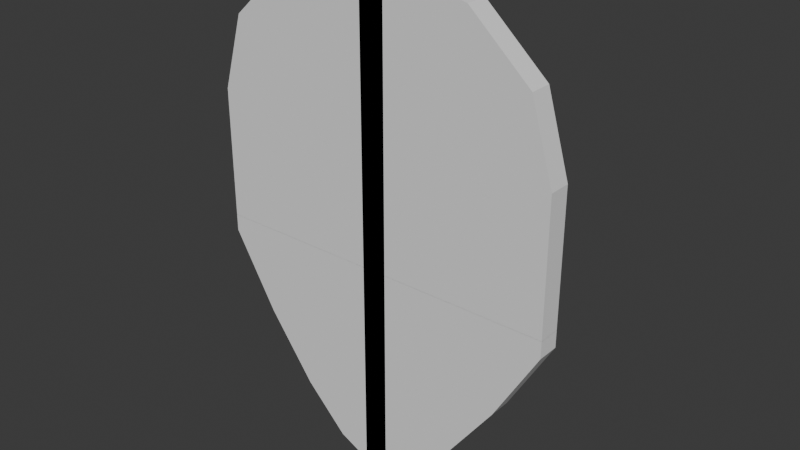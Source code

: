 # Source: shield.blend  (saved by Blender 4.0.36; exported with 4.5.12 LTS)
import bpy
from mathutils import Matrix  # noqa: F401  (used for matrix-valued properties, if any)

bpy.ops.wm.read_factory_settings(use_empty=True)
scene = bpy.context.scene
scene.name = 'Scene'

# ---- world
world_world = bpy.data.worlds.new('World'); scene.world = world_world
world_world.use_nodes = True; world_world.node_tree.nodes.clear()
_N = world_world.node_tree.nodes; _L = world_world.node_tree.links
n0 = _N.new('ShaderNodeOutputWorld'); n0.name = 'World Output'; n0.location = (300, 300)
n1 = _N.new('ShaderNodeBackground'); n1.name = 'Background'; n1.location = (10, 300)
n1.inputs[0].default_value = (0.05088, 0.05088, 0.05088, 1.0)
_L.new(n1.outputs[0], n0.inputs[0])
n0.is_active_output = True
world_world.color = (0.05088, 0.05088, 0.05088)
world_world.use_sun_shadow = False
world_world.sun_shadow_jitter_overblur = 0.0

# ---- meshes
me_x = bpy.data.meshes.new('Куб')
me_x.from_pydata([(-1.0, -1.0, -1.0), (-1.0, -1.0, 1.0), (-1.0, 1.0, -1.0), (-1.0, 1.0, 1.0), (1.0, -1.0, -1.0), (1.0, -1.0, 1.0), (1.0, 1.0, -1.0), (1.0, 1.0, 1.0), (-1.0, -1.0, 1.296), (-1.0, 1.0, 1.296), (1.0, 1.0, 1.296), (1.0, -1.0, 1.296), (1.0, -3.639, 1.0), (-1.0, -3.639, 1.0), (1.0, -3.639, 1.296), (-1.0, -3.639, 1.296), (1.0, -5.661, 1.0), (-1.0, -5.661, 1.0), (1.0, -5.661, 1.296), (-1.0, -5.661, 1.296), (1.0, -1.0, -1.0), (1.0, -1.0, 1.0), (1.0, 1.0, -1.0), (1.0, 1.0, 1.0), (-1.0, -1.0, -1.0), (-1.0, -1.0, 1.0), (-1.0, 1.0, -1.0), (-1.0, 1.0, 1.0), (1.0, -1.0, 1.296), (1.0, 1.0, 1.296), (-1.0, 1.0, 1.296), (-1.0, -1.0, 1.296), (-1.0, -3.639, 1.0), (1.0, -3.639, 1.0), (-1.0, -3.639, 1.296), (1.0, -3.639, 1.296), (-1.0, -5.661, 1.0), (1.0, -5.661, 1.0), (-1.0, -5.661, 1.296), (1.0, -5.661, 1.296), (-1.0, -1.0, 1.0), (-1.0, -1.0, -1.0), (-1.0, 1.0, 1.0), (-1.0, 1.0, -1.0), (1.0, -1.0, 1.0), (1.0, -1.0, -1.0), (1.0, 1.0, 1.0), (1.0, 1.0, -1.0), (-1.0, -1.0, -1.296), (-1.0, 1.0, -1.296), (1.0, 1.0, -1.296), (1.0, -1.0, -1.296), (1.0, -3.639, -1.0), (-1.0, -3.639, -1.0), (1.0, -3.639, -1.296), (-1.0, -3.639, -1.296), (1.0, -5.661, -1.0), (-1.0, -5.661, -1.0), (1.0, -5.661, -1.296), (-1.0, -5.661, -1.296), (1.0, -1.0, 1.0), (1.0, -1.0, -1.0), (1.0, 1.0, 1.0), (1.0, 1.0, -1.0), (-1.0, -1.0, 1.0), (-1.0, -1.0, -1.0), (-1.0, 1.0, 1.0), (-1.0, 1.0, -1.0), (1.0, -1.0, -1.296), (1.0, 1.0, -1.296), (-1.0, 1.0, -1.296), (-1.0, -1.0, -1.296), (-1.0, -3.639, -1.0), (1.0, -3.639, -1.0), (-1.0, -3.639, -1.296), (1.0, -3.639, -1.296), (-1.0, -5.661, -1.0), (1.0, -5.661, -1.0), (-1.0, -5.661, -1.296), (1.0, -5.661, -1.296), (-1.0, -3.639, -1.002), (1.0, -3.639, -1.002), (-1.0, -5.661, -1.002), (1.0, -5.661, -1.002), (14.38, -3.639, 1.0), (14.38, -3.639, 1.296), (14.38, -5.661, 1.0), (14.38, -5.661, 1.296), (14.38, -3.639, -1.0), (14.38, -3.639, -1.296), (14.38, -5.661, -1.0), (14.38, -5.661, -1.296), (14.38, -3.639, -1.002), (14.38, -5.661, -1.002), (0.996, -3.639, -4.794), (0.996, -5.661, -4.794), (-1.0, -3.639, -4.794), (1.0, -3.639, -4.794), (-1.0, -5.661, -4.794), (1.0, -5.661, -4.794), (1.0, -3.639, 3.923), (-1.0, -3.639, 3.923), (1.0, -5.661, 3.923), (-1.0, -5.661, 3.923), (1.0, -5.661, 3.923), (1.0, -3.639, 3.923), (14.38, -5.661, 1.296), (1.0, -5.661, 3.923), (12.59, -5.661, 2.61), (7.691, -5.661, 3.571), (1.0, -3.639, 3.923), (14.38, -3.639, 1.296), (7.691, -3.639, 3.571), (12.59, -3.639, 2.61), (14.38, -3.639, -1.296), (0.996, -3.639, -4.794), (10.78, -3.639, -2.635), (6.977, -3.639, -3.769), (3.54, -3.639, -4.528), (0.996, -5.661, -4.794), (14.38, -5.661, -1.296), (3.54, -5.661, -4.528), (6.977, -5.661, -3.769), (10.78, -5.661, -2.635)], [], [(0, 1, 3, 2), (2, 3, 7, 6), (6, 7, 5, 4), (4, 5, 1, 0), (2, 6, 4, 0), (3, 1, 8, 9), (10, 9, 8, 11), (11, 8, 15, 14), (7, 3, 9, 10), (5, 7, 10, 11), (15, 13, 17, 19), (1, 5, 12, 13), (5, 11, 14, 12), (8, 1, 13, 15), (17, 16, 18, 19), (13, 12, 16, 17), (12, 14, 18, 16), (87, 85, 111, 106), (20, 22, 23, 21), (22, 26, 27, 23), (26, 24, 25, 27), (24, 20, 21, 25), (22, 20, 24, 26), (23, 29, 28, 21), (30, 31, 28, 29), (31, 34, 35, 28), (27, 30, 29, 23), (25, 31, 30, 27), (56, 58, 91, 90), (21, 33, 32, 25), (25, 32, 34, 31), (28, 35, 33, 21), (37, 39, 38, 36), (32, 33, 81, 80), (32, 36, 38, 34), (34, 38, 39, 35), (40, 42, 43, 41), (42, 46, 47, 43), (46, 44, 45, 47), (44, 40, 41, 45), (42, 40, 44, 46), (43, 49, 48, 41), (50, 51, 48, 49), (51, 54, 55, 48), (47, 50, 49, 43), (45, 51, 50, 47), (55, 59, 57, 53), (41, 53, 52, 45), (45, 52, 54, 51), (48, 55, 53, 41), (57, 59, 58, 56), (53, 57, 56, 52), (85, 35, 105, 110, 112, 113, 111), (54, 58, 59, 55), (60, 61, 63, 62), (62, 63, 67, 66), (66, 67, 65, 64), (64, 65, 61, 60), (62, 66, 64, 60), (63, 61, 68, 69), (70, 69, 68, 71), (71, 68, 75, 74), (67, 63, 69, 70), (65, 67, 70, 71), (75, 73, 77, 79), (61, 65, 72, 73), (65, 71, 74, 72), (68, 61, 73, 75), (77, 76, 78, 79), (73, 72, 76, 77), (72, 74, 78, 76), (58, 54, 94, 95), (81, 83, 82, 80), (36, 32, 80, 82), (52, 56, 90, 88), (37, 36, 82, 83), (85, 87, 86, 84), (88, 90, 91, 89), (84, 86, 93, 92), (37, 83, 93, 86), (39, 37, 86, 87), (81, 33, 84, 92), (83, 81, 92, 93), (54, 52, 88, 89), (33, 35, 85, 84), (96, 97, 99, 98), (54, 89, 114, 116, 117, 118, 115, 94), (74, 75, 97, 96), (91, 58, 95, 119, 121, 122, 123, 120), (78, 74, 96, 98), (75, 79, 99, 97), (95, 94, 115, 119), (79, 78, 98, 99), (100, 101, 103, 102), (39, 87, 106, 108, 109, 107, 104), (14, 15, 101, 100), (18, 14, 100, 102), (15, 19, 103, 101), (19, 18, 102, 103), (35, 39, 104, 105), (106, 111, 113, 108), (108, 113, 112, 109), (109, 112, 110, 107), (105, 104, 107, 110), (114, 120, 123, 116), (116, 123, 122, 117), (117, 122, 121, 118), (118, 121, 119, 115), (89, 91, 120, 114)])
_uv = me_x.uv_layers.new(name='UVКарта')
_uv.uv.foreach_set('vector', [0.375, 0.0, 0.625, 0.0, 0.625, 0.25, 0.375, 0.25, 0.375, 0.25, 0.625, 0.25, 0.625, 0.5, 0.375, 0.5, 0.375, 0.5, 0.625, 0.5, 0.625, 0.75, 0.375, 0.75, 0.375, 0.75, 0.625, 0.75, 0.625, 1.0, 0.375, 1.0, 0.125, 0.5, 0.375, 0.5, 0.375, 0.75, 0.125, 0.75, 0.625, 0.25, 0.625, 0.0, 0.625, 0.0, 0.625, 0.25, 0.625, 0.5, 0.875, 0.5, 0.875, 0.75, 0.625, 0.75, 0.625, 0.75, 0.875, 0.75, 0.875, 0.75, 0.625, 0.75, 0.625, 0.5, 0.625, 0.25, 0.625, 0.25, 0.625, 0.5, 0.625, 0.75, 0.625, 0.5, 0.625, 0.5, 0.625, 0.75, 0.625, 0.0, 0.625, 0.0, 0.625, 0.0, 0.625, 0.0, 0.625, 1.0, 0.625, 0.75, 0.625, 0.75, 0.625, 1.0, 0.625, 0.75, 0.625, 0.75, 0.625, 0.75, 0.625, 0.75, 0.625, 0.0, 0.625, 0.0, 0.625, 0.0, 0.625, 0.0, 0.625, 1.0, 0.625, 0.75, 0.625, 0.75, 0.625, 1.0, 0.625, 1.0, 0.625, 0.75, 0.625, 0.75, 0.625, 1.0, 0.625, 0.75, 0.625, 0.75, 0.625, 0.75, 0.625, 0.75, 0.625, 0.0, 0.625, 0.0, 0.625, 0.0, 0.625, 0.0, 0.375, 0.0, 0.375, 0.25, 0.625, 0.25, 0.625, 0.0, 0.375, 0.25, 0.375, 0.5, 0.625, 0.5, 0.625, 0.25, 0.375, 0.5, 0.375, 0.75, 0.625, 0.75, 0.625, 0.5, 0.375, 0.75, 0.375, 1.0, 0.625, 1.0, 0.625, 0.75, 0.125, 0.5, 0.125, 0.75, 0.375, 0.75, 0.375, 0.5, 0.625, 0.25, 0.625, 0.25, 0.625, 0.0, 0.625, 0.0, 0.625, 0.5, 0.625, 0.75, 0.875, 0.75, 0.875, 0.5, 0.625, 0.75, 0.625, 0.75, 0.875, 0.75, 0.875, 0.75, 0.625, 0.5, 0.625, 0.5, 0.625, 0.25, 0.625, 0.25, 0.625, 0.75, 0.625, 0.75, 0.625, 0.5, 0.625, 0.5, 0.625, 0.75, 0.625, 0.75, 0.625, 0.75, 0.625, 0.75, 0.625, 1.0, 0.625, 1.0, 0.625, 0.75, 0.625, 0.75, 0.625, 0.75, 0.625, 0.75, 0.625, 0.75, 0.625, 0.75, 0.625, 0.0, 0.625, 0.0, 0.625, 0.0, 0.625, 0.0, 0.625, 1.0, 0.625, 1.0, 0.625, 0.75, 0.625, 0.75, 0.625, 0.75, 0.625, 1.0, 0.625, 1.0, 0.625, 0.75, 0.625, 0.75, 0.625, 0.75, 0.625, 0.75, 0.625, 0.75, 0.625, 0.75, 0.625, 0.75, 0.875, 0.75, 0.875, 0.75, 0.375, 0.0, 0.375, 0.25, 0.625, 0.25, 0.625, 0.0, 0.375, 0.25, 0.375, 0.5, 0.625, 0.5, 0.625, 0.25, 0.375, 0.5, 0.375, 0.75, 0.625, 0.75, 0.625, 0.5, 0.375, 0.75, 0.375, 1.0, 0.625, 1.0, 0.625, 0.75, 0.125, 0.5, 0.125, 0.75, 0.375, 0.75, 0.375, 0.5, 0.625, 0.25, 0.625, 0.25, 0.625, 0.0, 0.625, 0.0, 0.625, 0.5, 0.625, 0.75, 0.875, 0.75, 0.875, 0.5, 0.625, 0.75, 0.625, 0.75, 0.875, 0.75, 0.875, 0.75, 0.625, 0.5, 0.625, 0.5, 0.625, 0.25, 0.625, 0.25, 0.625, 0.75, 0.625, 0.75, 0.625, 0.5, 0.625, 0.5, 0.625, 0.0, 0.625, 0.0, 0.625, 0.0, 0.625, 0.0, 0.625, 1.0, 0.625, 1.0, 0.625, 0.75, 0.625, 0.75, 0.625, 0.75, 0.625, 0.75, 0.625, 0.75, 0.625, 0.75, 0.625, 0.0, 0.625, 0.0, 0.625, 0.0, 0.625, 0.0, 0.625, 1.0, 0.625, 1.0, 0.625, 0.75, 0.625, 0.75, 0.625, 1.0, 0.625, 1.0, 0.625, 0.75, 0.625, 0.75, 0.625, 0.0, 0.625, 0.0, 0.625, 0.0, 0.625, 0.0, 0.625, 0.0, 0.625, 0.0, 0.625, 0.0, 0.625, 0.75, 0.625, 0.75, 0.875, 0.75, 0.875, 0.75, 0.375, 0.0, 0.625, 0.0, 0.625, 0.25, 0.375, 0.25, 0.375, 0.25, 0.625, 0.25, 0.625, 0.5, 0.375, 0.5, 0.375, 0.5, 0.625, 0.5, 0.625, 0.75, 0.375, 0.75, 0.375, 0.75, 0.625, 0.75, 0.625, 1.0, 0.375, 1.0, 0.125, 0.5, 0.375, 0.5, 0.375, 0.75, 0.125, 0.75, 0.625, 0.25, 0.625, 0.0, 0.625, 0.0, 0.625, 0.25, 0.625, 0.5, 0.875, 0.5, 0.875, 0.75, 0.625, 0.75, 0.625, 0.75, 0.875, 0.75, 0.875, 0.75, 0.625, 0.75, 0.625, 0.5, 0.625, 0.25, 0.625, 0.25, 0.625, 0.5, 0.625, 0.75, 0.625, 0.5, 0.625, 0.5, 0.625, 0.75, 0.625, 0.0, 0.625, 0.0, 0.625, 0.0, 0.625, 0.0, 0.625, 1.0, 0.625, 0.75, 0.625, 0.75, 0.625, 1.0, 0.625, 0.75, 0.625, 0.75, 0.625, 0.75, 0.625, 0.75, 0.625, 0.0, 0.625, 0.0, 0.625, 0.0, 0.625, 0.0, 0.625, 1.0, 0.625, 0.75, 0.625, 0.75, 0.625, 1.0, 0.625, 1.0, 0.625, 0.75, 0.625, 0.75, 0.625, 1.0, 0.625, 0.75, 0.625, 0.75, 0.625, 0.75, 0.625, 0.75, 0.625, 0.75, 0.625, 0.75, 0.625, 0.75, 0.625, 0.75, 0.625, 1.0, 0.625, 1.0, 0.625, 0.75, 0.625, 0.75, 0.625, 0.75, 0.625, 0.75, 0.625, 0.75, 0.625, 0.75, 0.625, 0.75, 0.625, 0.75, 0.625, 0.75, 0.625, 0.75, 0.625, 1.0, 0.625, 0.75, 0.625, 0.75, 0.625, 1.0, 0.625, 0.0, 0.625, 0.0, 0.625, 0.0, 0.625, 0.0, 0.625, 0.75, 0.625, 0.75, 0.625, 0.75, 0.625, 0.75, 0.625, 0.0, 0.625, 0.0, 0.625, 0.0, 0.625, 0.0, 0.625, 1.0, 0.625, 1.0, 0.625, 1.0, 0.625, 1.0, 0.625, 1.0, 0.625, 1.0, 0.625, 1.0, 0.625, 1.0, 0.625, 1.0, 0.625, 1.0, 0.625, 1.0, 0.625, 1.0, 0.625, 1.0, 0.625, 1.0, 0.625, 1.0, 0.625, 1.0, 0.625, 0.75, 0.625, 0.75, 0.625, 0.75, 0.625, 0.75, 0.625, 0.0, 0.625, 0.0, 0.625, 0.0, 0.625, 0.0, 0.625, 0.75, 0.875, 0.75, 0.875, 0.75, 0.625, 0.75, 0.625, 0.75, 0.625, 0.75, 0.625, 0.75, 0.625, 0.75, 0.625, 0.75, 0.625, 0.75, 0.625, 0.75, 0.625, 0.75, 0.625, 0.75, 0.875, 0.75, 0.875, 0.75, 0.625, 0.75, 0.625, 0.75, 0.625, 0.75, 0.625, 0.75, 0.625, 0.75, 0.625, 0.75, 0.625, 0.75, 0.625, 0.75, 0.625, 0.75, 0.625, 0.75, 0.625, 0.75, 0.625, 0.75, 0.625, 0.75, 0.625, 0.0, 0.625, 0.0, 0.625, 0.0, 0.625, 0.0, 0.625, 0.75, 0.625, 0.75, 0.625, 0.75, 0.625, 0.75, 0.625, 1.0, 0.625, 0.75, 0.625, 0.75, 0.625, 1.0, 0.625, 0.75, 0.875, 0.75, 0.875, 0.75, 0.625, 0.75, 0.625, 1.0, 0.625, 1.0, 0.625, 1.0, 0.625, 1.0, 0.625, 1.0, 0.625, 1.0, 0.625, 1.0, 0.625, 0.75, 0.875, 0.75, 0.875, 0.75, 0.625, 0.75, 0.625, 0.75, 0.625, 0.75, 0.625, 0.75, 0.625, 0.75, 0.625, 0.0, 0.625, 0.0, 0.625, 0.0, 0.625, 0.0, 0.625, 1.0, 0.625, 0.75, 0.625, 0.75, 0.625, 1.0, 0.875, 0.75, 0.875, 0.75, 0.875, 0.75, 0.875, 0.75, 0.625, 0.0, 0.625, 0.0, 0.625, 0.0, 0.625, 0.0, 0.625, 0.0, 0.625, 0.0, 0.625, 0.0, 0.625, 0.0, 0.875, 0.75, 0.875, 0.75, 0.875, 0.75, 0.875, 0.75, 0.875, 0.75, 0.875, 0.75, 0.875, 0.75, 0.875, 0.75, 0.625, 0.75, 0.625, 0.75, 0.625, 0.75, 0.625, 0.75, 0.625, 0.75, 0.625, 0.75, 0.625, 0.75, 0.625, 0.75, 0.625, 0.75, 0.625, 0.75, 0.625, 0.75, 0.625, 0.75, 0.625, 0.75, 0.625, 0.75, 0.625, 0.75, 0.625, 0.75, 0.625, 0.75, 0.625, 0.75, 0.625, 0.75, 0.625, 0.75])
me_x.update()

# ---- objects
ob_x = bpy.data.objects.new('Куб', me_x)

# ---- transforms, parenting, visibility, modifiers, constraints
ob_x.location = (0.0, 0.0, 0.0)
ob_x.scale = (0.2166, 0.1914, 1.0)
_m = ob_x.modifiers.new('Симметрия', 'MIRROR')

# ---- collection membership
scene.collection.objects.link(ob_x)

# ---- scene / render settings (as saved in the file)
scene.frame_start = 1; scene.frame_end = 250; scene.frame_set(1)
scene.render.engine = 'BLENDER_EEVEE_NEXT'
scene.cycles.sampling_pattern = 'TABULATED_SOBOL'
bpy.context.view_layer.update()

# ---- added for rendering (the .blend has no active camera and no usable light): camera, sun
cam_auto = bpy.data.cameras.new('AutoCamera')
cam_auto.lens = 50.0
cam_auto.sensor_width = 36.0
cam_auto.clip_end = 1000.0
ob_auto_camera = bpy.data.objects.new('AutoCamera', cam_auto)
scene.collection.objects.link(ob_auto_camera)
ob_auto_camera.location = (9.98323, -12.4261, 7.5511)
ob_auto_camera.rotation_euler = (1.09748, -7.21219e-08, 0.694738)
scene.camera = ob_auto_camera
light_auto_sun = bpy.data.lights.new('AutoSun', 'SUN')
light_auto_sun.energy = 3.0
light_auto_sun.angle = 0.0523599
ob_auto_sun = bpy.data.objects.new('AutoSun', light_auto_sun)
scene.collection.objects.link(ob_auto_sun)
ob_auto_sun.rotation_euler = (0.872665, 0.174533, 0.523599)
bpy.context.view_layer.update()
